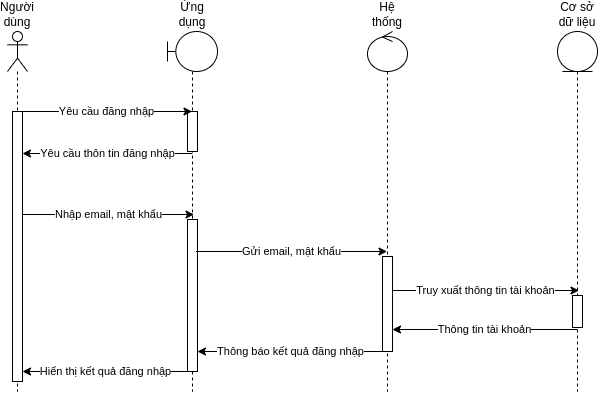

The diagram above was exported from draw.io. Its source (the exported page's mxGraphModel, read from the mxfile embedded in the PNG):
<mxGraphModel dx="1123" dy="906" grid="1" gridSize="10" guides="1" tooltips="1" connect="1" arrows="1" fold="1" page="0" pageScale="1" pageWidth="850" pageHeight="1100" math="0" shadow="0">
  <root>
    <mxCell id="0" />
    <mxCell id="1" parent="0" />
    <mxCell id="EV8z2chPQLC1GyZz-AIi-6" value="Người dùng" style="shape=umlLifeline;participant=umlActor;perimeter=lifelinePerimeter;whiteSpace=wrap;html=1;container=1;collapsible=0;recursiveResize=0;verticalAlign=bottom;spacingTop=36;outlineConnect=0;align=center;horizontal=1;labelPosition=center;verticalLabelPosition=top;" vertex="1" parent="1">
      <mxGeometry x="-120" y="-40" width="20" height="360" as="geometry" />
    </mxCell>
    <mxCell id="EV8z2chPQLC1GyZz-AIi-16" value="" style="html=1;points=[];perimeter=orthogonalPerimeter;" vertex="1" parent="EV8z2chPQLC1GyZz-AIi-6">
      <mxGeometry x="5" y="80" width="10" height="270" as="geometry" />
    </mxCell>
    <mxCell id="EV8z2chPQLC1GyZz-AIi-7" value="Ứng dụng" style="shape=umlLifeline;participant=umlBoundary;perimeter=lifelinePerimeter;whiteSpace=wrap;html=1;container=1;collapsible=0;recursiveResize=0;verticalAlign=bottom;spacingTop=36;outlineConnect=0;labelPosition=center;verticalLabelPosition=top;align=center;" vertex="1" parent="1">
      <mxGeometry x="40" y="-40" width="50" height="360" as="geometry" />
    </mxCell>
    <mxCell id="EV8z2chPQLC1GyZz-AIi-13" value="" style="html=1;points=[];perimeter=orthogonalPerimeter;" vertex="1" parent="EV8z2chPQLC1GyZz-AIi-7">
      <mxGeometry x="20" y="80" width="10" height="40" as="geometry" />
    </mxCell>
    <mxCell id="EV8z2chPQLC1GyZz-AIi-22" value="" style="html=1;points=[];perimeter=orthogonalPerimeter;" vertex="1" parent="EV8z2chPQLC1GyZz-AIi-7">
      <mxGeometry x="20" y="188" width="10" height="152" as="geometry" />
    </mxCell>
    <mxCell id="EV8z2chPQLC1GyZz-AIi-8" value="Hệ thống" style="shape=umlLifeline;participant=umlControl;perimeter=lifelinePerimeter;whiteSpace=wrap;html=1;container=1;collapsible=0;recursiveResize=0;verticalAlign=bottom;spacingTop=36;outlineConnect=0;labelPosition=center;verticalLabelPosition=top;align=center;" vertex="1" parent="1">
      <mxGeometry x="240" y="-40" width="40" height="360" as="geometry" />
    </mxCell>
    <mxCell id="EV8z2chPQLC1GyZz-AIi-24" value="" style="html=1;points=[];perimeter=orthogonalPerimeter;" vertex="1" parent="EV8z2chPQLC1GyZz-AIi-8">
      <mxGeometry x="15" y="225" width="10" height="95" as="geometry" />
    </mxCell>
    <mxCell id="EV8z2chPQLC1GyZz-AIi-29" value="Truy xuất thông tin tài khoản" style="endArrow=classic;html=1;rounded=0;" edge="1" parent="EV8z2chPQLC1GyZz-AIi-8" source="EV8z2chPQLC1GyZz-AIi-24">
      <mxGeometry width="50" height="50" relative="1" as="geometry">
        <mxPoint x="17" y="259" as="sourcePoint" />
        <mxPoint x="211.5" y="259" as="targetPoint" />
        <Array as="points">
          <mxPoint x="94" y="259" />
        </Array>
      </mxGeometry>
    </mxCell>
    <mxCell id="EV8z2chPQLC1GyZz-AIi-34" value="Thông báo kết quả đăng nhập" style="endArrow=classic;html=1;rounded=0;" edge="1" parent="EV8z2chPQLC1GyZz-AIi-8" source="EV8z2chPQLC1GyZz-AIi-24">
      <mxGeometry width="50" height="50" relative="1" as="geometry">
        <mxPoint x="21" y="320" as="sourcePoint" />
        <mxPoint x="-170" y="320" as="targetPoint" />
        <Array as="points">
          <mxPoint x="-93" y="320" />
        </Array>
      </mxGeometry>
    </mxCell>
    <mxCell id="EV8z2chPQLC1GyZz-AIi-10" value="Cơ sở dữ liệu" style="shape=umlLifeline;participant=umlEntity;perimeter=lifelinePerimeter;whiteSpace=wrap;html=1;container=1;collapsible=0;recursiveResize=0;verticalAlign=bottom;spacingTop=36;outlineConnect=0;labelPosition=center;verticalLabelPosition=top;align=center;" vertex="1" parent="1">
      <mxGeometry x="430" y="-40" width="40" height="360" as="geometry" />
    </mxCell>
    <mxCell id="EV8z2chPQLC1GyZz-AIi-30" value="" style="html=1;points=[];perimeter=orthogonalPerimeter;" vertex="1" parent="EV8z2chPQLC1GyZz-AIi-10">
      <mxGeometry x="15" y="264" width="10" height="32" as="geometry" />
    </mxCell>
    <mxCell id="EV8z2chPQLC1GyZz-AIi-11" value="" style="endArrow=classic;html=1;rounded=0;" edge="1" parent="1" source="EV8z2chPQLC1GyZz-AIi-6" target="EV8z2chPQLC1GyZz-AIi-7">
      <mxGeometry width="50" height="50" relative="1" as="geometry">
        <mxPoint x="190" y="190" as="sourcePoint" />
        <mxPoint x="240" y="140" as="targetPoint" />
        <Array as="points">
          <mxPoint x="-30" y="40" />
        </Array>
      </mxGeometry>
    </mxCell>
    <mxCell id="EV8z2chPQLC1GyZz-AIi-20" value="Yêu cầu đăng nhập" style="edgeLabel;html=1;align=center;verticalAlign=middle;resizable=0;points=[];" vertex="1" connectable="0" parent="EV8z2chPQLC1GyZz-AIi-11">
      <mxGeometry x="0.0181" relative="1" as="geometry">
        <mxPoint as="offset" />
      </mxGeometry>
    </mxCell>
    <mxCell id="EV8z2chPQLC1GyZz-AIi-14" value="Yêu cầu thôn tin đăng nhập" style="endArrow=classic;html=1;rounded=0;" edge="1" parent="1" target="EV8z2chPQLC1GyZz-AIi-16">
      <mxGeometry width="50" height="50" relative="1" as="geometry">
        <mxPoint x="64.83" y="82.00000000000011" as="sourcePoint" />
        <mxPoint x="-110.00333333333349" y="82.00000000000011" as="targetPoint" />
        <Array as="points">
          <mxPoint x="-29.67" y="82" />
        </Array>
      </mxGeometry>
    </mxCell>
    <mxCell id="EV8z2chPQLC1GyZz-AIi-18" value="Nhập email, mật khẩu" style="endArrow=classic;html=1;rounded=0;" edge="1" parent="1" source="EV8z2chPQLC1GyZz-AIi-16">
      <mxGeometry width="50" height="50" relative="1" as="geometry">
        <mxPoint x="-108.33333333333348" y="143.0000000000001" as="sourcePoint" />
        <mxPoint x="66.5" y="143.0000000000001" as="targetPoint" />
        <Array as="points">
          <mxPoint x="-28" y="143" />
        </Array>
      </mxGeometry>
    </mxCell>
    <mxCell id="EV8z2chPQLC1GyZz-AIi-23" value="Gửi email, mật khẩu" style="endArrow=classic;html=1;rounded=0;" edge="1" parent="1" target="EV8z2chPQLC1GyZz-AIi-8">
      <mxGeometry width="50" height="50" relative="1" as="geometry">
        <mxPoint x="68.5" y="180" as="sourcePoint" />
        <mxPoint x="240" y="180" as="targetPoint" />
        <Array as="points">
          <mxPoint x="145.5" y="180" />
        </Array>
      </mxGeometry>
    </mxCell>
    <mxCell id="EV8z2chPQLC1GyZz-AIi-32" value="Thông tin tài khoản" style="endArrow=classic;html=1;rounded=0;" edge="1" parent="1" target="EV8z2chPQLC1GyZz-AIi-24">
      <mxGeometry width="50" height="50" relative="1" as="geometry">
        <mxPoint x="449.5" y="258" as="sourcePoint" />
        <mxPoint x="259.6666666666665" y="258" as="targetPoint" />
        <Array as="points">
          <mxPoint x="350" y="258" />
        </Array>
      </mxGeometry>
    </mxCell>
    <mxCell id="EV8z2chPQLC1GyZz-AIi-35" value="Hiển thị kết quả đăng nhập" style="endArrow=classic;html=1;rounded=0;" edge="1" parent="1" source="EV8z2chPQLC1GyZz-AIi-22" target="EV8z2chPQLC1GyZz-AIi-16">
      <mxGeometry width="50" height="50" relative="1" as="geometry">
        <mxPoint x="61.5" y="300" as="sourcePoint" />
        <mxPoint x="-110" y="300" as="targetPoint" />
        <Array as="points">
          <mxPoint x="-33" y="300" />
        </Array>
      </mxGeometry>
    </mxCell>
  </root>
</mxGraphModel>